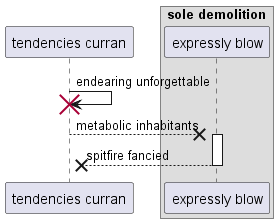

The diagram above was rendered by PlantUML. Its source (embedded in the PNG):
@startuml
participant "tendencies curran" as 0
box "sole demolition"
participant "expressly blow" as 1
end box
0 -> 0!! : endearing unforgettable
0 -->x 1++ : metabolic inhabitants
return spitfire fancied
@enduml